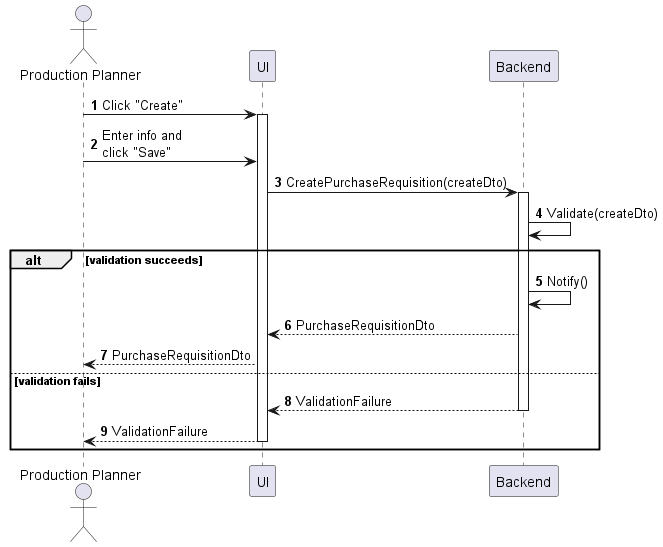

The diagram above was rendered by PlantUML. Its source (embedded in the PNG):
@startuml purchase-requisition-create
autonumber

actor "Production Planner" as a
participant UI as f
participant Backend as b

a -> f : Click "Create"
activate f
a -> f : Enter info and\nclick "Save"
f -> b : CreatePurchaseRequisition(createDto)
activate b
b -> b : Validate(createDto)

alt validation succeeds
    b -> b : Notify()
    b --> f : PurchaseRequisitionDto
    f --> a : PurchaseRequisitionDto
else validation fails
    return ValidationFailure
    return ValidationFailure
end
@enduml